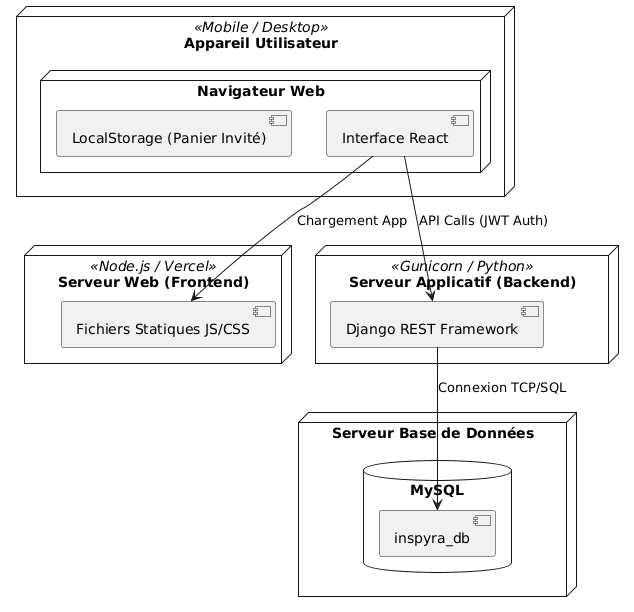

The diagram above was rendered by PlantUML. Its source (embedded in the PNG):
@startuml
node "Appareil Utilisateur" <<Mobile / Desktop>> {
  node "Navigateur Web" {
    [Interface React]
    [LocalStorage (Panier Invité)]
  }
}

node "Serveur Web (Frontend)" <<Node.js / Vercel>> {
  [Fichiers Statiques JS/CSS]
}

node "Serveur Applicatif (Backend)" <<Gunicorn / Python>> {
  [Django REST Framework]
}

node "Serveur Base de Données" {
  database "MySQL" {
    [inspyra_db]
  }
}

[Interface React] --> [Fichiers Statiques JS/CSS] : Chargement App
[Interface React] --> [Django REST Framework] : API Calls (JWT Auth)
[Django REST Framework] --> [inspyra_db] : Connexion TCP/SQL
@enduml